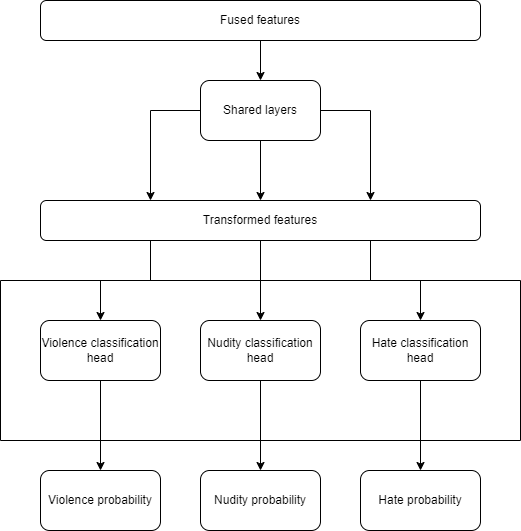

The diagram above was exported from draw.io. Its source (the exported page's mxGraphModel, read from the mxfile embedded in the PNG):
<mxGraphModel dx="882" dy="578" grid="1" gridSize="10" guides="1" tooltips="1" connect="1" arrows="1" fold="1" page="1" pageScale="1" pageWidth="850" pageHeight="1100" math="0" shadow="0">
  <root>
    <mxCell id="0" />
    <mxCell id="1" parent="0" />
    <mxCell id="vgRy7pZKUeW7eWB3Pxzg-1" value="Nudity probability" style="rounded=1;whiteSpace=wrap;html=1;" vertex="1" parent="1">
      <mxGeometry x="240" y="510" width="120" height="60" as="geometry" />
    </mxCell>
    <mxCell id="vgRy7pZKUeW7eWB3Pxzg-2" style="edgeStyle=orthogonalEdgeStyle;rounded=0;orthogonalLoop=1;jettySize=auto;html=1;exitX=0.5;exitY=1;exitDx=0;exitDy=0;entryX=0.5;entryY=0;entryDx=0;entryDy=0;" edge="1" parent="1" source="vgRy7pZKUeW7eWB3Pxzg-3" target="vgRy7pZKUeW7eWB3Pxzg-12">
      <mxGeometry relative="1" as="geometry" />
    </mxCell>
    <mxCell id="vgRy7pZKUeW7eWB3Pxzg-3" value="Violence classification head" style="rounded=1;whiteSpace=wrap;html=1;" vertex="1" parent="1">
      <mxGeometry x="80" y="360" width="120" height="60" as="geometry" />
    </mxCell>
    <mxCell id="vgRy7pZKUeW7eWB3Pxzg-20" style="edgeStyle=orthogonalEdgeStyle;rounded=0;orthogonalLoop=1;jettySize=auto;html=1;exitX=0.5;exitY=1;exitDx=0;exitDy=0;entryX=0.5;entryY=0;entryDx=0;entryDy=0;" edge="1" parent="1" source="vgRy7pZKUeW7eWB3Pxzg-7" target="vgRy7pZKUeW7eWB3Pxzg-14">
      <mxGeometry relative="1" as="geometry" />
    </mxCell>
    <mxCell id="vgRy7pZKUeW7eWB3Pxzg-7" value="Fused features" style="rounded=1;whiteSpace=wrap;html=1;" vertex="1" parent="1">
      <mxGeometry x="80" y="40" width="440" height="40" as="geometry" />
    </mxCell>
    <mxCell id="vgRy7pZKUeW7eWB3Pxzg-8" style="edgeStyle=orthogonalEdgeStyle;rounded=0;orthogonalLoop=1;jettySize=auto;html=1;exitX=0.5;exitY=1;exitDx=0;exitDy=0;entryX=0.5;entryY=0;entryDx=0;entryDy=0;" edge="1" parent="1" source="vgRy7pZKUeW7eWB3Pxzg-9" target="vgRy7pZKUeW7eWB3Pxzg-1">
      <mxGeometry relative="1" as="geometry" />
    </mxCell>
    <mxCell id="vgRy7pZKUeW7eWB3Pxzg-9" value="Nudity classification head" style="rounded=1;whiteSpace=wrap;html=1;" vertex="1" parent="1">
      <mxGeometry x="240" y="360" width="120" height="60" as="geometry" />
    </mxCell>
    <mxCell id="vgRy7pZKUeW7eWB3Pxzg-10" style="edgeStyle=orthogonalEdgeStyle;rounded=0;orthogonalLoop=1;jettySize=auto;html=1;exitX=0.5;exitY=1;exitDx=0;exitDy=0;entryX=0.5;entryY=0;entryDx=0;entryDy=0;" edge="1" parent="1" source="vgRy7pZKUeW7eWB3Pxzg-11" target="vgRy7pZKUeW7eWB3Pxzg-13">
      <mxGeometry relative="1" as="geometry" />
    </mxCell>
    <mxCell id="vgRy7pZKUeW7eWB3Pxzg-11" value="Hate classification head" style="rounded=1;whiteSpace=wrap;html=1;" vertex="1" parent="1">
      <mxGeometry x="400" y="360" width="120" height="60" as="geometry" />
    </mxCell>
    <mxCell id="vgRy7pZKUeW7eWB3Pxzg-12" value="Violence probability" style="rounded=1;whiteSpace=wrap;html=1;" vertex="1" parent="1">
      <mxGeometry x="80" y="510" width="120" height="60" as="geometry" />
    </mxCell>
    <mxCell id="vgRy7pZKUeW7eWB3Pxzg-13" value="Hate probability" style="rounded=1;whiteSpace=wrap;html=1;" vertex="1" parent="1">
      <mxGeometry x="400" y="510" width="120" height="60" as="geometry" />
    </mxCell>
    <mxCell id="vgRy7pZKUeW7eWB3Pxzg-22" style="edgeStyle=orthogonalEdgeStyle;rounded=0;orthogonalLoop=1;jettySize=auto;html=1;exitX=0.5;exitY=1;exitDx=0;exitDy=0;entryX=0.5;entryY=0;entryDx=0;entryDy=0;" edge="1" parent="1" source="vgRy7pZKUeW7eWB3Pxzg-14" target="vgRy7pZKUeW7eWB3Pxzg-15">
      <mxGeometry relative="1" as="geometry" />
    </mxCell>
    <mxCell id="vgRy7pZKUeW7eWB3Pxzg-25" style="edgeStyle=orthogonalEdgeStyle;rounded=0;orthogonalLoop=1;jettySize=auto;html=1;exitX=1;exitY=0.5;exitDx=0;exitDy=0;entryX=0.75;entryY=0;entryDx=0;entryDy=0;" edge="1" parent="1" source="vgRy7pZKUeW7eWB3Pxzg-14" target="vgRy7pZKUeW7eWB3Pxzg-15">
      <mxGeometry relative="1" as="geometry" />
    </mxCell>
    <mxCell id="vgRy7pZKUeW7eWB3Pxzg-26" style="edgeStyle=orthogonalEdgeStyle;rounded=0;orthogonalLoop=1;jettySize=auto;html=1;exitX=0;exitY=0.5;exitDx=0;exitDy=0;entryX=0.25;entryY=0;entryDx=0;entryDy=0;" edge="1" parent="1" source="vgRy7pZKUeW7eWB3Pxzg-14" target="vgRy7pZKUeW7eWB3Pxzg-15">
      <mxGeometry relative="1" as="geometry">
        <Array as="points">
          <mxPoint x="190" y="150" />
        </Array>
      </mxGeometry>
    </mxCell>
    <mxCell id="vgRy7pZKUeW7eWB3Pxzg-14" value="Shared layers" style="rounded=1;whiteSpace=wrap;html=1;" vertex="1" parent="1">
      <mxGeometry x="240" y="120" width="120" height="60" as="geometry" />
    </mxCell>
    <mxCell id="vgRy7pZKUeW7eWB3Pxzg-17" style="edgeStyle=orthogonalEdgeStyle;rounded=0;orthogonalLoop=1;jettySize=auto;html=1;exitX=0.5;exitY=1;exitDx=0;exitDy=0;entryX=0.5;entryY=0;entryDx=0;entryDy=0;" edge="1" parent="1" source="vgRy7pZKUeW7eWB3Pxzg-15" target="vgRy7pZKUeW7eWB3Pxzg-9">
      <mxGeometry relative="1" as="geometry" />
    </mxCell>
    <mxCell id="vgRy7pZKUeW7eWB3Pxzg-18" style="edgeStyle=orthogonalEdgeStyle;rounded=0;orthogonalLoop=1;jettySize=auto;html=1;exitX=0.25;exitY=1;exitDx=0;exitDy=0;entryX=0.5;entryY=0;entryDx=0;entryDy=0;" edge="1" parent="1" source="vgRy7pZKUeW7eWB3Pxzg-15" target="vgRy7pZKUeW7eWB3Pxzg-3">
      <mxGeometry relative="1" as="geometry" />
    </mxCell>
    <mxCell id="vgRy7pZKUeW7eWB3Pxzg-19" style="edgeStyle=orthogonalEdgeStyle;rounded=0;orthogonalLoop=1;jettySize=auto;html=1;exitX=0.75;exitY=1;exitDx=0;exitDy=0;entryX=0.5;entryY=0;entryDx=0;entryDy=0;" edge="1" parent="1" source="vgRy7pZKUeW7eWB3Pxzg-15" target="vgRy7pZKUeW7eWB3Pxzg-11">
      <mxGeometry relative="1" as="geometry" />
    </mxCell>
    <mxCell id="vgRy7pZKUeW7eWB3Pxzg-15" value="Transformed features" style="rounded=1;whiteSpace=wrap;html=1;" vertex="1" parent="1">
      <mxGeometry x="80" y="240" width="440" height="40" as="geometry" />
    </mxCell>
    <mxCell id="vgRy7pZKUeW7eWB3Pxzg-28" value="" style="swimlane;startSize=0;" vertex="1" parent="1">
      <mxGeometry x="40" y="320" width="520" height="160" as="geometry" />
    </mxCell>
  </root>
</mxGraphModel>